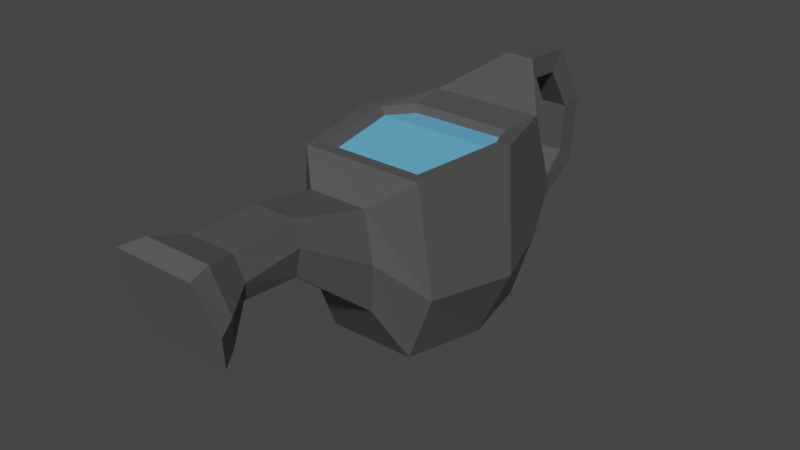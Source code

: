 # Source: Konewka.blend  (saved by Blender 3.1.7; exported with 4.5.12 LTS)
import bpy
from mathutils import Matrix  # noqa: F401  (used for matrix-valued properties, if any)

bpy.ops.wm.read_factory_settings(use_empty=True)
scene = bpy.context.scene
scene.name = 'Scene'

# ---- collections
col_collection = bpy.data.collections.new('Collection'); scene.collection.children.link(col_collection)

# ---- materials (node trees are filled in below, after node groups)
mat_material = bpy.data.materials.new('Material')
mat_material.alpha_threshold = 0.0
mat_material.use_transparent_shadow = False
mat_material.line_color = (0.0, 0.0, 0.0, 1.0)
mat_material_001 = bpy.data.materials.new('Material.001')
mat_material_001.use_transparent_shadow = False
mat_material_002 = bpy.data.materials.new('Material.002')
mat_material_002.use_transparent_shadow = False

# ---- material node trees
mat_material.use_nodes = True; mat_material.node_tree.nodes.clear()
_N = mat_material.node_tree.nodes; _L = mat_material.node_tree.links
n0 = _N.new('ShaderNodeOutputMaterial'); n0.name = 'Material Output'; n0.location = (300, 300)
n1 = _N.new('ShaderNodeBsdfPrincipled'); n1.name = 'Principled BSDF'; n1.location = (10, 300)
n1.distribution = 'GGX'
n1.subsurface_method = 'BURLEY'
n1.inputs[0].default_value = (0.08399, 0.08399, 0.08399, 1.0)
n1.inputs[2].default_value = 0.4
n1.inputs[3].default_value = 1.45
n1.inputs[27].default_value = (0.0, 0.0, 0.0, 1.0)
n1.inputs[28].default_value = 1.0
_L.new(n1.outputs[0], n0.inputs[0])
n0.is_active_output = True
mat_material_001.use_nodes = True; mat_material_001.node_tree.nodes.clear()
_N = mat_material_001.node_tree.nodes; _L = mat_material_001.node_tree.links
n0 = _N.new('ShaderNodeOutputMaterial'); n0.name = 'Material Output'; n0.location = (300, 300)
n1 = _N.new('ShaderNodeBsdfPrincipled'); n1.name = 'Principled BSDF'; n1.location = (10, 300)
n1.distribution = 'GGX'
n1.subsurface_method = 'BURLEY'
n1.inputs[0].default_value = (0.1326, 0.479, 0.8, 1.0)
n1.inputs[3].default_value = 1.45
n1.inputs[27].default_value = (0.0, 0.0, 0.0, 1.0)
n1.inputs[28].default_value = 1.0
_L.new(n1.outputs[0], n0.inputs[0])
n0.is_active_output = True
mat_material_002.use_nodes = True; mat_material_002.node_tree.nodes.clear()
_N = mat_material_002.node_tree.nodes; _L = mat_material_002.node_tree.links
n0 = _N.new('ShaderNodeBsdfPrincipled'); n0.name = 'Principled BSDF'; n0.location = (10, 300)
n0.distribution = 'GGX'
n0.subsurface_method = 'RANDOM_WALK_SKIN'
n0.inputs[0].default_value = (0.1107, 0.1107, 0.1107, 1.0)
n0.inputs[3].default_value = 1.45
n0.inputs[27].default_value = (0.0, 0.0, 0.0, 1.0)
n0.inputs[28].default_value = 1.0
n1 = _N.new('ShaderNodeOutputMaterial'); n1.name = 'Material Output'; n1.location = (300, 300)
_L.new(n0.outputs[0], n1.inputs[0])
n1.is_active_output = True

# ---- world
world_world = bpy.data.worlds.new('World'); scene.world = world_world
world_world.use_nodes = True; world_world.node_tree.nodes.clear()
_N = world_world.node_tree.nodes; _L = world_world.node_tree.links
n0 = _N.new('ShaderNodeOutputWorld'); n0.name = 'World Output'; n0.location = (300, 300)
n1 = _N.new('ShaderNodeBackground'); n1.name = 'Background'; n1.location = (10, 300)
n1.inputs[0].default_value = (0.05088, 0.05088, 0.05088, 1.0)
_L.new(n1.outputs[0], n0.inputs[0])
n0.is_active_output = True
world_world.color = (0.05088, 0.05088, 0.05088)
world_world.use_sun_shadow = False
world_world.sun_shadow_jitter_overblur = 0.0

# ---- meshes
me_cube = bpy.data.meshes.new('Cube')
me_cube.from_pydata([(0.5562, 1.02, -0.7526), (0.4433, -0.8174, -0.6489), (0.6102, 1.0, 1.0), (0.4368, -0.7713, 0.8927), (-0.5562, 1.02, -0.7526), (-0.4433, -0.8174, -0.6489), (-0.6102, 1.0, 1.0), (-0.4368, -0.7713, 0.8927), (0.293, 0.7775, 1.285), (0.293, -0.2028, 1.22), (-0.293, 0.7775, 1.285), (-0.293, -0.2028, 1.22), (0.2268, 0.9116, 2.616), (0.2268, 0.4889, 2.547), (-0.2268, 0.9116, 2.616), (-0.2268, 0.4889, 2.547), (0.3548, 0.9163, -1.058), (0.3602, -0.3644, -1.125), (-0.3548, 0.9163, -1.058), (-0.3602, -0.3644, -1.125), (0.1092, 1.277, -1.84), (0.1134, 0.02704, -2.146), (-0.1092, 1.277, -1.84), (-0.1134, 0.02704, -2.146), (-0.1217, -0.08236, -1.308), (0.1217, -0.08236, -1.308), (-0.1315, 0.7512, -1.316), (0.1315, 0.7553, -1.315), (-0.1099, 1.077, -1.7), (0.1099, 1.077, -1.7), (0.1141, 0.1752, -1.937), (-0.1141, 0.1752, -1.937), (0.1429, 1.329, -1.278), (-0.1429, 1.329, -1.278), (-0.1429, 1.118, -1.32), (0.1429, 1.12, -1.32), (0.147, -0.2412, -1.652), (-0.147, -0.2412, -1.652), (-0.147, -0.01666, -1.631), (0.147, -0.01666, -1.631), (0.1337, 0.6817, -2.169), (-0.1337, 0.6817, -2.169), (0.1346, 0.6638, -1.94), (-0.1346, 0.6638, -1.94), (0.4612, 0.9219, -0.3186), (0.4638, 0.9219, 0.8024), (-0.4662, 0.9219, -0.3186), (-0.4636, 0.9219, 0.8024), (0.3936, 0.9691, 3.152), (0.3936, 0.1409, 2.906), (-0.3936, 0.9691, 3.152), (-0.3936, 0.1409, 2.906), (-0.5039, 0.9973, 0.8748), (-0.5064, 0.9973, -0.3552), (0.5015, 0.9973, -0.3552), (0.5039, 0.9973, 0.8748), (-0.3321, 0.9918, 2.93), (0.3321, 0.9918, 2.93), (-0.3321, 0.2197, 2.766), (0.3321, 0.2197, 2.766), (0.1986, 0.93, 1.98), (-0.1986, 0.93, 1.98), (-0.1986, 0.4272, 1.975), (0.1986, 0.4272, 1.975), (-0.5505, -0.8727, 0.02727), (0.7904, 1.04, -0.003634), (-0.7904, 1.04, -0.003635), (0.5505, -0.8727, 0.02727), (0.5982, 0.9576, -0.01341), (-0.6032, 0.9576, -0.01341), (0.6528, 1.036, -0.003635), (-0.6528, 1.036, -0.003635), (0.6851, -0.09148, -0.6278), (-0.6851, -0.1043, 0.8992), (0.6851, -0.1046, 0.8992), (-0.6851, -0.09148, -0.6278), (-0.3774, 0.295, 1.285), (0.3774, 0.295, 1.285), (-0.2921, 0.6762, 2.578), (0.2921, 0.6762, 2.578), (0.5013, 0.1895, -1.118), (-0.5013, 0.1895, -1.118), (0.1694, 0.3075, -1.339), (-0.1694, 0.3057, -1.339), (-0.507, 0.5079, 3.015), (0.507, 0.5079, 3.015), (0.4277, 0.5618, 2.838), (-0.4277, 0.5618, 2.838), (-0.2558, 0.7026, 1.98), (0.2558, 0.7026, 1.98), (0.8875, -0.1618, 0.03581), (-0.8875, -0.1615, 0.03581)], [], [(71, 52, 47, 69), (73, 7, 11, 76), (91, 66, 4, 75), (64, 67, 3, 7), (90, 65, 2, 74), (75, 4, 18, 81), (7, 3, 9, 11), (2, 6, 10, 8), (74, 2, 8, 77), (57, 56, 50, 48), (60, 61, 14, 12), (88, 62, 15, 78), (62, 63, 13, 15), (33, 32, 20, 22), (1, 5, 19, 17), (72, 1, 17, 80), (41, 22, 20, 40), (32, 35, 29, 20), (37, 38, 31, 23), (36, 37, 23, 21), (41, 43, 28, 22), (43, 42, 29, 28), (40, 42, 30, 21), (38, 39, 30, 31), (35, 34, 28, 29), (22, 28, 34, 33), (36, 39, 25, 17), (82, 80, 17, 25), (21, 30, 39, 36), (24, 25, 39, 38), (17, 19, 37, 36), (81, 18, 26, 83), (20, 29, 42, 40), (31, 30, 42, 43), (23, 31, 43, 41), (23, 41, 40, 21), (68, 69, 47, 45), (70, 54, 44, 68), (54, 53, 46, 44), (52, 55, 45, 47), (85, 48, 50, 84), (87, 58, 51, 84), (58, 59, 49, 51), (86, 57, 48, 85), (6, 2, 55, 52), (0, 4, 53, 54), (65, 0, 54, 70), (66, 6, 52, 71), (79, 12, 57, 86), (15, 13, 59, 58), (78, 15, 58, 87), (12, 14, 56, 57), (8, 10, 61, 60), (76, 11, 62, 88), (11, 9, 63, 62), (77, 8, 60, 89), (89, 60, 12, 79), (4, 66, 71, 53), (2, 65, 70, 55), (55, 70, 68, 45), (44, 46, 69, 68), (72, 0, 65, 90), (5, 1, 67, 64), (73, 6, 66, 91), (53, 71, 69, 46), (7, 73, 91, 64), (1, 72, 90, 67), (63, 89, 79, 13), (9, 77, 89, 63), (10, 76, 88, 61), (14, 78, 87, 56), (13, 79, 86, 59), (59, 86, 85, 49), (56, 87, 84, 50), (49, 85, 84, 51), (27, 16, 80, 82), (25, 24, 83, 82), (0, 72, 80, 16), (61, 88, 78, 14), (3, 74, 77, 9), (5, 75, 81, 19), (67, 90, 74, 3), (64, 91, 75, 5), (6, 73, 76, 10), (82, 83, 26, 27), (18, 16, 27, 26), (37, 19, 24, 38), (19, 81, 83, 24), (4, 33, 34, 18), (16, 18, 34, 35), (0, 16, 35, 32), (4, 0, 32, 33)])
me_cube.polygons.foreach_set('material_index', [0, 0, 0, 0, 0, 0, 0, 0, 0, 2, 0, 0, 0, 0, 0, 0, 0, 0, 0, 0, 0, 0, 0, 0, 0, 0, 0, 0, 0, 0, 0, 0, 0, 0, 0, 0, 1, 0, 0, 0, 2, 2, 2, 2, 0, 0, 0, 0, 0, 0, 0, 0, 0, 0, 0, 0, 0, 0, 0, 0, 1, 0, 0, 0, 0, 0, 0, 0, 0, 0, 0, 0, 2, 2, 2, 0, 0, 0, 0, 0, 0, 0, 0, 0, 0, 0, 0, 0, 0, 0, 0, 0])
_uv = me_cube.uv_layers.new(name='UVMap')
_uv.uv.foreach_set('vector', [0.625, 0.125, 0.625, 0.0, 0.625, 0.0, 0.625, 0.125, 0.4858, 0.0, 0.375, 0.0, 0.375, 0.0, 0.4858, 0.0, 0.4858, 0.125, 0.625, 0.125, 0.625, 0.25, 0.4858, 0.25, 0.125, 0.625, 0.375, 0.625, 0.375, 0.75, 0.125, 0.75, 0.4858, 0.625, 0.625, 0.625, 0.625, 0.75, 0.4858, 0.75, 0.4858, 0.25, 0.625, 0.25, 0.625, 0.25, 0.4858, 0.25, 0.125, 0.75, 0.375, 0.75, 0.375, 0.75, 0.125, 0.75, 0.625, 0.75, 0.875, 0.75, 0.875, 0.75, 0.625, 0.75, 0.4858, 0.75, 0.625, 0.75, 0.625, 0.75, 0.4858, 0.75, 0.625, 0.75, 0.875, 0.75, 0.875, 0.75, 0.625, 0.75, 0.625, 0.75, 0.875, 0.75, 0.875, 0.75, 0.625, 0.75, 0.4858, 0.0, 0.375, 0.0, 0.375, 0.0, 0.4858, 0.0, 0.125, 0.75, 0.375, 0.75, 0.375, 0.75, 0.125, 0.75, 0.875, 0.5, 0.625, 0.5, 0.625, 0.5, 0.875, 0.5, 0.375, 0.5, 0.125, 0.5, 0.125, 0.5, 0.375, 0.5, 0.4858, 0.5, 0.375, 0.5, 0.375, 0.5, 0.4858, 0.5, 0.5, 0.25, 0.625, 0.25, 0.625, 0.5, 0.5, 0.5, 0.625, 0.5, 0.5862, 0.5, 0.5875, 0.5, 0.625, 0.5, 0.375, 0.25, 0.4148, 0.25, 0.4135, 0.25, 0.375, 0.25, 0.375, 0.5, 0.125, 0.5, 0.125, 0.5, 0.375, 0.5, 0.5, 0.25, 0.5005, 0.25, 0.5875, 0.25, 0.625, 0.25, 0.5, 0.315, 0.5, 0.435, 0.625, 0.435, 0.625, 0.315, 0.5, 0.5, 0.5005, 0.5, 0.4135, 0.5, 0.375, 0.5, 0.1892, 0.625, 0.3108, 0.625, 0.31, 0.5, 0.19, 0.5, 0.6892, 0.625, 0.8108, 0.625, 0.81, 0.5, 0.69, 0.5, 0.625, 0.25, 0.5875, 0.25, 0.5858, 0.25, 0.625, 0.25, 0.375, 0.5, 0.4148, 0.5, 0.416, 0.5, 0.375, 0.5, 0.4909, 0.5, 0.4858, 0.5, 0.375, 0.5, 0.416, 0.5, 0.375, 0.5, 0.4135, 0.5, 0.4148, 0.5, 0.375, 0.5, 0.1884, 0.75, 0.3116, 0.75, 0.3108, 0.625, 0.1892, 0.625, 0.375, 0.5, 0.125, 0.5, 0.125, 0.5, 0.375, 0.5, 0.4858, 0.25, 0.625, 0.25, 0.5841, 0.25, 0.4905, 0.25, 0.625, 0.5, 0.5875, 0.5, 0.5005, 0.5, 0.5, 0.5, 0.375, 0.315, 0.375, 0.435, 0.5, 0.435, 0.5, 0.315, 0.375, 0.25, 0.4135, 0.25, 0.5005, 0.25, 0.5, 0.25, 0.375, 0.25, 0.5, 0.25, 0.5, 0.5, 0.375, 0.5, 0.625, 0.625, 0.875, 0.625, 0.875, 0.75, 0.625, 0.75, 0.625, 0.625, 0.625, 0.5, 0.625, 0.5, 0.625, 0.625, 0.625, 0.5, 0.875, 0.5, 0.875, 0.5, 0.625, 0.5, 0.875, 0.75, 0.625, 0.75, 0.625, 0.75, 0.875, 0.75, 0.4858, 0.75, 0.625, 0.75, 0.625, 1.0, 0.4858, 1.0, 0.4858, 0.0, 0.375, 0.0, 0.375, 0.0, 0.4858, 0.0, 0.125, 0.75, 0.375, 0.75, 0.375, 0.75, 0.125, 0.75, 0.4858, 0.75, 0.625, 0.75, 0.625, 0.75, 0.4858, 0.75, 0.875, 0.75, 0.625, 0.75, 0.625, 0.75, 0.875, 0.75, 0.625, 0.5, 0.875, 0.5, 0.875, 0.5, 0.625, 0.5, 0.625, 0.625, 0.625, 0.5, 0.625, 0.5, 0.625, 0.625, 0.625, 0.125, 0.625, 0.0, 0.625, 0.0, 0.625, 0.125, 0.4858, 0.75, 0.625, 0.75, 0.625, 0.75, 0.4858, 0.75, 0.125, 0.75, 0.375, 0.75, 0.375, 0.75, 0.125, 0.75, 0.4858, 0.0, 0.375, 0.0, 0.375, 0.0, 0.4858, 0.0, 0.625, 0.75, 0.875, 0.75, 0.875, 0.75, 0.625, 0.75, 0.625, 0.75, 0.875, 0.75, 0.875, 0.75, 0.625, 0.75, 0.4858, 0.0, 0.375, 0.0, 0.375, 0.0, 0.4858, 0.0, 0.125, 0.75, 0.375, 0.75, 0.375, 0.75, 0.125, 0.75, 0.4858, 0.75, 0.625, 0.75, 0.625, 0.75, 0.4858, 0.75, 0.4858, 0.75, 0.625, 0.75, 0.625, 0.75, 0.4858, 0.75, 0.625, 0.25, 0.625, 0.125, 0.625, 0.125, 0.625, 0.25, 0.625, 0.75, 0.625, 0.625, 0.625, 0.625, 0.625, 0.75, 0.625, 0.75, 0.625, 0.625, 0.625, 0.625, 0.625, 0.75, 0.625, 0.5, 0.875, 0.5, 0.875, 0.625, 0.625, 0.625, 0.4858, 0.5, 0.625, 0.5, 0.625, 0.625, 0.4858, 0.625, 0.125, 0.5, 0.375, 0.5, 0.375, 0.625, 0.125, 0.625, 0.4858, 0.0, 0.625, 0.0, 0.625, 0.125, 0.4858, 0.125, 0.625, 0.25, 0.625, 0.125, 0.625, 0.125, 0.625, 0.25, 0.375, 0.0, 0.4858, 0.0, 0.4858, 0.125, 0.375, 0.125, 0.375, 0.5, 0.4858, 0.5, 0.4858, 0.625, 0.375, 0.625, 0.375, 0.75, 0.4858, 0.75, 0.4858, 0.75, 0.375, 0.75, 0.375, 0.75, 0.4858, 0.75, 0.4858, 0.75, 0.375, 0.75, 0.625, 0.0, 0.4858, 0.0, 0.4858, 0.0, 0.625, 0.0, 0.625, 0.0, 0.4858, 0.0, 0.4858, 0.0, 0.625, 0.0, 0.375, 0.75, 0.4858, 0.75, 0.4858, 0.75, 0.375, 0.75, 0.375, 0.75, 0.4858, 0.75, 0.4858, 0.75, 0.375, 0.75, 0.625, 0.0, 0.4858, 0.0, 0.4858, 0.0, 0.625, 0.0, 0.375, 0.75, 0.4858, 0.75, 0.4858, 1.0, 0.375, 1.0, 0.585, 0.5, 0.625, 0.5, 0.4858, 0.5, 0.4909, 0.5, 0.375, 0.8134, 0.375, 0.9366, 0.4858, 0.9366, 0.4858, 0.8134, 0.625, 0.5, 0.4858, 0.5, 0.4858, 0.5, 0.625, 0.5, 0.625, 0.0, 0.4858, 0.0, 0.4858, 0.0, 0.625, 0.0, 0.375, 0.75, 0.4858, 0.75, 0.4858, 0.75, 0.375, 0.75, 0.375, 0.25, 0.4858, 0.25, 0.4858, 0.25, 0.375, 0.25, 0.375, 0.625, 0.4858, 0.625, 0.4858, 0.75, 0.375, 0.75, 0.375, 0.125, 0.4858, 0.125, 0.4858, 0.25, 0.375, 0.25, 0.625, 0.0, 0.4858, 0.0, 0.4858, 0.0, 0.625, 0.0, 0.4858, 0.8134, 0.4858, 0.9366, 0.5841, 0.25, 0.585, 0.5, 0.625, 0.25, 0.625, 0.5, 0.585, 0.5, 0.5841, 0.25, 0.375, 0.25, 0.125, 0.5, 0.1884, 0.75, 0.4148, 0.25, 0.125, 0.5, 0.4858, 0.25, 0.4858, 0.9366, 0.1884, 0.75, 0.625, 0.25, 0.625, 0.25, 0.5858, 0.25, 0.625, 0.25, 0.625, 0.5, 0.625, 0.25, 0.8108, 0.625, 0.6892, 0.625, 0.625, 0.5, 0.625, 0.5, 0.5862, 0.5, 0.625, 0.5, 0.625, 0.25, 0.625, 0.5, 0.625, 0.5, 0.625, 0.25])
me_cube.materials.append(mat_material)
me_cube.materials.append(mat_material_001)
me_cube.materials.append(mat_material_002)
me_cube.use_remesh_preserve_volume = False
me_cube.use_remesh_preserve_attributes = False
me_cube.use_mirror_vertex_groups = False
me_cube.update()

# ---- objects
ob_konewka = bpy.data.objects.new('konewka', me_cube)

# ---- transforms, parenting, visibility, modifiers, constraints
ob_konewka.location = (0.0, 0.0, 0.0)
ob_konewka.rotation_euler = (1.571, -0.0, 0.0)
ob_konewka.lock_rotations_4d = False
ob_konewka.empty_display_type = 'ARROWS'
ob_konewka.lineart.crease_threshold = 0.0

# ---- collection membership
col_collection.objects.link(ob_konewka)

# ---- scene / render settings (as saved in the file)
scene.frame_start = 1; scene.frame_end = 250; scene.frame_set(1)
scene.render.engine = 'BLENDER_EEVEE_NEXT'
scene.cycles.use_denoising = False
scene.cycles.samples = 128
scene.cycles.sampling_pattern = 'TABULATED_SOBOL'
scene.cycles.use_adaptive_sampling = False
scene.cycles.use_light_tree = False
scene.view_settings.view_transform = 'Filmic'
bpy.context.view_layer.update()

# ---- added for rendering (the .blend has no active camera and no usable light): camera, sun
cam_auto = bpy.data.cameras.new('AutoCamera')
cam_auto.lens = 50.0
cam_auto.sensor_width = 36.0
cam_auto.clip_end = 1000.0
ob_auto_camera = bpy.data.objects.new('AutoCamera', cam_auto)
scene.collection.objects.link(ob_auto_camera)
ob_auto_camera.location = (5.57524, -7.18183, 4.68848)
ob_auto_camera.rotation_euler = (1.09748, -7.21219e-08, 0.694738)
scene.camera = ob_auto_camera
light_auto_sun = bpy.data.lights.new('AutoSun', 'SUN')
light_auto_sun.energy = 3.0
light_auto_sun.angle = 0.0523599
ob_auto_sun = bpy.data.objects.new('AutoSun', light_auto_sun)
scene.collection.objects.link(ob_auto_sun)
ob_auto_sun.rotation_euler = (0.872665, 0.174533, 0.523599)
bpy.context.view_layer.update()
